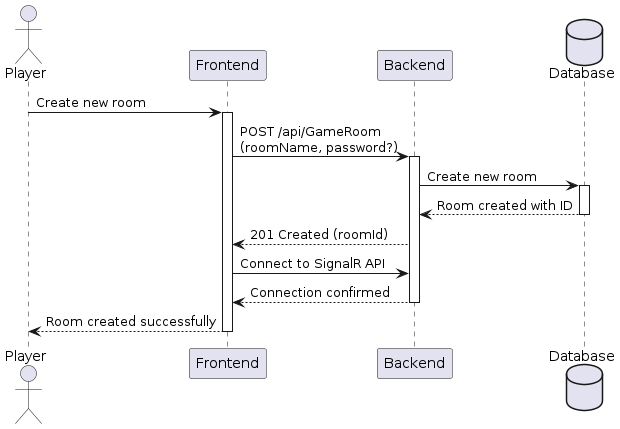

The diagram above was rendered by PlantUML. Its source (embedded in the PNG):
@startuml CreateRoom

actor "Player" as Player
participant "Frontend" as FE
participant "Backend" as API
database "Database" as DB

Player -> FE: Create new room
activate FE
FE -> API: POST /api/GameRoom\n(roomName, password?)
activate API
API -> DB: Create new room
activate DB
DB --> API: Room created with ID
deactivate DB
API --> FE: 201 Created (roomId)
FE -> API: Connect to SignalR API
API --> FE: Connection confirmed
deactivate API
FE --> Player: Room created successfully
deactivate FE

@enduml